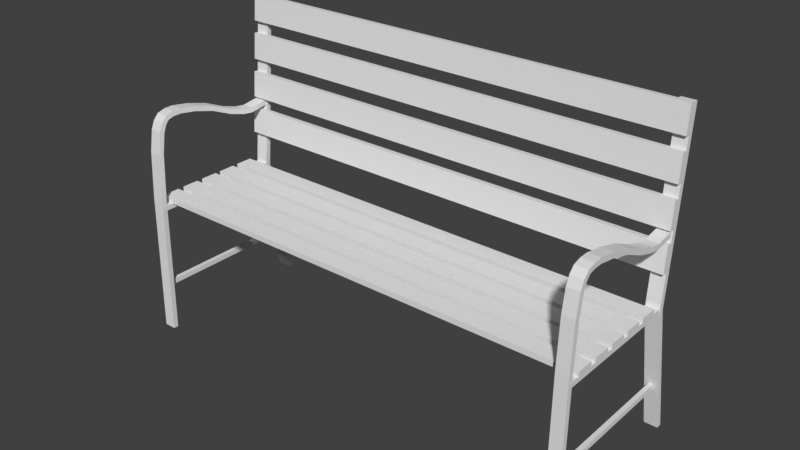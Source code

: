 # Source: Bench_Will.blend  (saved by Blender 2.79.0; exported with 4.5.12 LTS)
import bpy
from mathutils import Matrix  # noqa: F401  (used for matrix-valued properties, if any)

bpy.ops.wm.read_factory_settings(use_empty=True)
scene = bpy.context.scene
scene.name = 'Scene'

# ---- collections
col_collection_1 = bpy.data.collections.new('Collection 1'); scene.collection.children.link(col_collection_1)

# ---- world
world_world = bpy.data.worlds.new('World'); scene.world = world_world
world_world.color = (0.05088, 0.05088, 0.05088)
world_world.use_sun_shadow = False
world_world.sun_shadow_jitter_overblur = 0.0
world_world.cycles.sampling_method = 'MANUAL'

# ---- meshes
me_cube_004 = bpy.data.meshes.new('Cube.004')
me_cube_004.from_pydata([(-1.0, -1.004, -1.001), (-1.0, -1.004, 0.9986), (-1.0, 0.9964, -1.001), (-1.0, 0.9964, 0.9986), (1.0, -1.004, -1.001), (1.0, -1.004, 0.9986), (1.0, 0.9964, -1.001), (1.0, 0.9964, 0.9986), (-1.003, -12.46, -2.481), (-1.003, -22.16, -15.24), (-1.003, -12.46, -0.6104), (-1.003, -22.22, -13.4), (-0.9453, -12.46, -2.48), (-0.9453, -22.16, -15.24), (-0.9453, -12.46, -0.6104), (-0.9453, -22.22, -13.39), (-1.003, 1.002, -0.8188), (-1.003, 0.9971, -2.69), (-0.9453, 1.002, -0.8188), (-0.9453, 0.9971, -2.69), (-1.001, -12.64, 47.56), (-1.0, -23.36, 44.25), (-1.001, -12.65, 49.42), (-1.0, -23.38, 46.11), (-0.9488, -12.63, 47.57), (-0.9484, -23.36, 44.24), (-0.9489, -12.66, 49.44), (-0.9484, -23.38, 46.1), (-1.001, -9.093, 48.05), (-1.001, -9.075, 49.91), (-0.9488, -9.092, 48.07), (-0.9489, -9.077, 49.93), (-1.001, -7.507, 47.46), (-1.001, -7.395, 49.25), (-0.9488, -7.505, 47.48), (-0.9489, -7.397, 49.27), (-1.001, -6.951, 46.6), (-1.001, -6.752, 48.2), (-0.9488, -6.951, 46.62), (-0.9489, -6.752, 48.22), (-1.001, -6.617, 45.44), (-1.001, -6.285, 46.41), (-0.9488, -6.615, 45.46), (-0.9489, -6.283, 46.42), (-1.001, -6.455, 43.26), (-1.001, -6.069, 43.41), (-0.9488, -6.452, 43.27), (-0.9489, -6.066, 43.42), (-1.001, -6.388, 40.16), (-1.001, -6.0, 40.19), (-0.9488, -6.381, 40.17), (-0.9489, -5.997, 40.2), (-1.001, -6.506, 33.59), (-1.001, -6.12, 33.4), (-0.9488, -6.502, 33.6), (-0.9489, -6.117, 33.41), (-1.001, -6.845, 25.49), (-1.001, -6.463, 25.16), (-0.9488, -6.841, 25.5), (-0.9489, -6.455, 25.17), (-1.001, -7.465, 16.96), (-1.001, -7.081, 16.68), (-0.9488, -7.461, 16.97), (-0.9489, -7.074, 16.69), (-1.001, -7.756, 10.67), (-1.001, -7.368, 10.6), (-0.9488, -7.748, 10.68), (-0.9489, -7.365, 10.61), (-1.001, -7.802, 6.447), (-1.001, -7.415, 6.559), (-0.9488, -7.795, 6.46), (-0.9489, -7.411, 6.571), (-1.001, -7.406, -1.829), (-1.001, -7.033, -1.317), (-0.9488, -7.399, -1.813), (-0.9489, -7.03, -1.302), (-0.9851, -18.97, -9.666), (-0.985, -19.87, 45.91), (-0.9851, -18.59, -9.953), (-0.985, -19.48, 45.58), (-0.9663, -18.96, -9.657), (-0.9662, -19.87, 45.91), (-0.9663, -18.58, -9.945), (-0.9661, -19.48, 45.58), (-1.001, -12.5, 9.896), (-1.001, -12.08, 10.06), (-1.001, -12.39, 3.397), (-1.001, -11.98, 3.557), (0.999, -12.49, 9.897), (0.999, -12.08, 10.06), (0.999, -12.39, 3.397), (0.999, -11.98, 3.557), (-0.9999, -12.68, -1.144), (-0.9996, -13.51, 48.86), (-1.0, -12.3, -1.418), (-0.9996, -13.11, 48.56), (-0.9479, -12.67, -1.135), (-0.9476, -13.51, 48.86), (-0.948, -12.3, -1.411), (-0.9475, -13.11, 48.56), (-1.0, -3.96, -0.9316), (-1.0, -3.96, 1.068), (-1.0, -1.96, -0.9316), (-1.0, -1.96, 1.068), (1.0, -3.956, -0.9302), (1.0, -3.96, 1.068), (1.0, -1.96, -0.9316), (1.0, -1.96, 1.068), (-1.0, -6.953, -0.8185), (-1.0, -6.953, 1.181), (-1.0, -4.953, -0.8185), (-1.0, -4.953, 1.181), (1.0, -6.953, -0.8185), (1.0, -6.953, 1.181), (1.0, -4.953, -0.8185), (1.0, -4.953, 1.181), (-1.0, -9.829, -0.7359), (-1.0, -9.833, 1.263), (-1.0, -7.833, -0.7373), (-1.0, -7.833, 1.263), (1.0, -9.829, -0.7359), (1.0, -9.833, 1.263), (1.0, -7.833, -0.7373), (1.0, -7.833, 1.263), (-1.001, -12.64, 18.59), (-1.001, -12.23, 18.75), (-1.001, -12.53, 12.09), (-1.001, -12.12, 12.25), (0.999, -12.64, 18.59), (0.999, -12.23, 18.75), (0.999, -12.53, 12.09), (0.999, -12.12, 12.25), (-1.001, -12.79, 27.24), (-1.001, -12.37, 27.4), (-1.001, -12.68, 20.74), (-1.001, -12.26, 20.9), (0.999, -12.79, 27.24), (0.999, -12.37, 27.4), (0.999, -12.67, 20.74), (0.999, -12.26, 20.9), (-1.001, -12.93, 36.02), (-1.001, -12.52, 36.18), (-1.001, -12.82, 29.52), (-1.001, -12.41, 29.68), (0.999, -12.93, 36.02), (0.999, -12.52, 36.18), (0.999, -12.82, 29.52), (0.999, -12.41, 29.68), (-1.001, -13.08, 44.82), (-1.001, -12.67, 44.98), (-1.001, -12.97, 38.32), (-1.001, -12.56, 38.48), (0.999, -13.08, 44.82), (0.999, -12.67, 44.98), (0.999, -12.97, 38.32), (0.999, -12.56, 38.48), (0.9418, -12.46, -2.481), (0.9418, -22.16, -15.24), (0.9418, -12.46, -0.6104), (0.9418, -22.22, -13.4), (0.9991, -12.46, -2.48), (0.9991, -22.16, -15.24), (0.9991, -12.46, -0.6104), (0.9991, -22.22, -13.39), (0.9418, 1.002, -0.8188), (0.9418, 0.9971, -2.69), (0.9991, 1.002, -0.8188), (0.9991, 0.9971, -2.69), (0.9435, -12.64, 47.56), (0.9439, -23.36, 44.25), (0.9435, -12.65, 49.42), (0.9439, -23.38, 46.11), (0.9956, -12.63, 47.57), (0.9959, -23.36, 44.24), (0.9955, -12.66, 49.44), (0.9959, -23.38, 46.1), (0.9435, -9.093, 48.05), (0.9435, -9.075, 49.91), (0.9956, -9.092, 48.07), (0.9955, -9.077, 49.93), (0.9435, -7.507, 47.46), (0.9435, -7.395, 49.25), (0.9956, -7.505, 47.48), (0.9955, -7.397, 49.27), (0.9435, -6.951, 46.6), (0.9435, -6.752, 48.2), (0.9956, -6.951, 46.62), (0.9955, -6.752, 48.22), (0.9435, -6.617, 45.44), (0.9435, -6.285, 46.41), (0.9956, -6.615, 45.46), (0.9955, -6.283, 46.42), (0.9435, -6.455, 43.26), (0.9435, -6.069, 43.41), (0.9956, -6.452, 43.27), (0.9955, -6.066, 43.42), (0.9435, -6.388, 40.16), (0.9435, -6.0, 40.19), (0.9956, -6.381, 40.17), (0.9955, -5.997, 40.2), (0.9435, -6.506, 33.59), (0.9435, -6.12, 33.4), (0.9956, -6.502, 33.6), (0.9955, -6.117, 33.41), (0.9435, -6.845, 25.49), (0.9435, -6.463, 25.16), (0.9956, -6.841, 25.5), (0.9955, -6.455, 25.17), (0.9435, -7.465, 16.96), (0.9435, -7.081, 16.68), (0.9956, -7.461, 16.97), (0.9955, -7.074, 16.69), (0.9435, -7.756, 10.67), (0.9435, -7.368, 10.6), (0.9956, -7.748, 10.68), (0.9955, -7.365, 10.61), (0.9435, -7.802, 6.447), (0.9435, -7.415, 6.559), (0.9956, -7.795, 6.46), (0.9955, -7.411, 6.571), (0.9435, -7.406, -1.829), (0.9435, -7.033, -1.317), (0.9956, -7.399, -1.813), (0.9955, -7.03, -1.302), (0.9593, -18.97, -9.666), (0.9594, -19.87, 45.91), (0.9593, -18.59, -9.953), (0.9594, -19.48, 45.58), (0.9781, -18.96, -9.657), (0.9782, -19.87, 45.91), (0.9781, -18.58, -9.945), (0.9782, -19.48, 45.58), (0.9444, -12.68, -1.144), (0.9448, -13.51, 48.86), (0.9443, -12.3, -1.418), (0.9448, -13.11, 48.56), (0.9964, -12.67, -1.135), (0.9968, -13.51, 48.86), (0.9964, -12.3, -1.411), (0.9968, -13.11, 48.56)], [], [(0, 1, 3, 2), (2, 3, 7, 6), (6, 7, 5, 4), (4, 5, 1, 0), (2, 6, 4, 0), (7, 3, 1, 5), (8, 9, 11, 10), (10, 11, 15, 14), (14, 15, 13, 12), (12, 13, 9, 8), (14, 12, 19, 18), (12, 8, 17, 19), (10, 14, 18, 16), (8, 10, 16, 17), (16, 18, 19, 17), (20, 21, 23, 22), (22, 23, 27, 26), (26, 27, 25, 24), (24, 25, 21, 20), (27, 23, 21, 25), (20, 22, 29, 28), (26, 24, 30, 31), (24, 20, 28, 30), (22, 26, 31, 29), (31, 30, 34, 35), (28, 29, 33, 32), (30, 28, 32, 34), (29, 31, 35, 33), (35, 34, 38, 39), (32, 33, 37, 36), (34, 32, 36, 38), (33, 35, 39, 37), (38, 36, 40, 42), (37, 39, 43, 41), (39, 38, 42, 43), (36, 37, 41, 40), (43, 42, 46, 47), (40, 41, 45, 44), (42, 40, 44, 46), (41, 43, 47, 45), (44, 45, 49, 48), (46, 44, 48, 50), (45, 47, 51, 49), (47, 46, 50, 51), (50, 48, 52, 54), (49, 51, 55, 53), (51, 50, 54, 55), (48, 49, 53, 52), (55, 54, 58, 59), (52, 53, 57, 56), (54, 52, 56, 58), (53, 55, 59, 57), (58, 56, 60, 62), (57, 59, 63, 61), (59, 58, 62, 63), (56, 57, 61, 60), (61, 63, 67, 65), (63, 62, 66, 67), (60, 61, 65, 64), (62, 60, 64, 66), (67, 66, 70, 71), (64, 65, 69, 68), (66, 64, 68, 70), (65, 67, 71, 69), (70, 68, 72, 74), (69, 71, 75, 73), (71, 70, 74, 75), (68, 69, 73, 72), (76, 77, 79, 78), (78, 79, 83, 82), (82, 83, 81, 80), (80, 81, 77, 76), (84, 85, 87, 86), (86, 87, 91, 90), (90, 91, 89, 88), (88, 89, 85, 84), (86, 90, 88, 84), (91, 87, 85, 89), (92, 93, 95, 94), (94, 95, 99, 98), (98, 99, 97, 96), (96, 97, 93, 92), (100, 101, 103, 102), (102, 103, 107, 106), (106, 107, 105, 104), (104, 105, 101, 100), (102, 106, 104, 100), (107, 103, 101, 105), (108, 109, 111, 110), (110, 111, 115, 114), (114, 115, 113, 112), (112, 113, 109, 108), (110, 114, 112, 108), (115, 111, 109, 113), (116, 117, 119, 118), (118, 119, 123, 122), (122, 123, 121, 120), (120, 121, 117, 116), (118, 122, 120, 116), (123, 119, 117, 121), (124, 125, 127, 126), (126, 127, 131, 130), (130, 131, 129, 128), (128, 129, 125, 124), (126, 130, 128, 124), (131, 127, 125, 129), (132, 133, 135, 134), (134, 135, 139, 138), (138, 139, 137, 136), (136, 137, 133, 132), (134, 138, 136, 132), (139, 135, 133, 137), (140, 141, 143, 142), (142, 143, 147, 146), (146, 147, 145, 144), (144, 145, 141, 140), (142, 146, 144, 140), (147, 143, 141, 145), (148, 149, 151, 150), (150, 151, 155, 154), (154, 155, 153, 152), (152, 153, 149, 148), (150, 154, 152, 148), (155, 151, 149, 153), (156, 157, 159, 158), (158, 159, 163, 162), (162, 163, 161, 160), (160, 161, 157, 156), (162, 160, 167, 166), (160, 156, 165, 167), (158, 162, 166, 164), (156, 158, 164, 165), (164, 166, 167, 165), (168, 169, 171, 170), (170, 171, 175, 174), (174, 175, 173, 172), (172, 173, 169, 168), (175, 171, 169, 173), (168, 170, 177, 176), (174, 172, 178, 179), (172, 168, 176, 178), (170, 174, 179, 177), (179, 178, 182, 183), (176, 177, 181, 180), (178, 176, 180, 182), (177, 179, 183, 181), (183, 182, 186, 187), (180, 181, 185, 184), (182, 180, 184, 186), (181, 183, 187, 185), (186, 184, 188, 190), (185, 187, 191, 189), (187, 186, 190, 191), (184, 185, 189, 188), (191, 190, 194, 195), (188, 189, 193, 192), (190, 188, 192, 194), (189, 191, 195, 193), (192, 193, 197, 196), (194, 192, 196, 198), (193, 195, 199, 197), (195, 194, 198, 199), (198, 196, 200, 202), (197, 199, 203, 201), (199, 198, 202, 203), (196, 197, 201, 200), (203, 202, 206, 207), (200, 201, 205, 204), (202, 200, 204, 206), (201, 203, 207, 205), (206, 204, 208, 210), (205, 207, 211, 209), (207, 206, 210, 211), (204, 205, 209, 208), (209, 211, 215, 213), (211, 210, 214, 215), (208, 209, 213, 212), (210, 208, 212, 214), (215, 214, 218, 219), (212, 213, 217, 216), (214, 212, 216, 218), (213, 215, 219, 217), (218, 216, 220, 222), (217, 219, 223, 221), (219, 218, 222, 223), (216, 217, 221, 220), (224, 225, 227, 226), (226, 227, 231, 230), (230, 231, 229, 228), (228, 229, 225, 224), (232, 233, 235, 234), (234, 235, 239, 238), (238, 239, 237, 236), (236, 237, 233, 232)])
_uv = me_cube_004.uv_layers.new(name='UVMap')
_uv.uv.foreach_set('vector', [2.283, 0.5392, 1.077, 0.5392, 1.077, 0.4618, 2.283, 0.4618, 1.077, 0.3843, 1.077, 0.4618, -0.1296, 0.4618, -0.1296, 0.3843, -1.336, 0.4618, -0.1296, 0.4618, -0.1296, 0.5392, -1.336, 0.5392, -0.1296, 0.3069, -0.1296, 0.2294, 1.077, 0.2294, 1.077, 0.3069, 1.077, 0.3843, -0.1296, 0.3843, -0.1296, 0.3069, 1.077, 0.3069, -0.1296, 0.4618, 1.077, 0.4618, 1.077, 0.5392, -0.1296, 0.5392, 0.08655, 1.232, -2.649, 1.236, -2.534, 1.048, 0.2069, 1.047, 0.2069, 1.047, -2.534, 1.048, -2.534, 0.4481, 0.2072, 0.4472, 0.2072, 0.4472, -2.534, 0.4481, -2.649, 0.2642, 0.08673, 0.2661, 0.08673, 0.2661, -2.649, 0.2642, -2.663, -0.08048, 0.07339, -0.07848, 0.2072, 0.4472, 0.2073, -0.179, 2.704, -0.1812, 2.702, 0.4472, 0.2073, -0.179, 0.2098, -0.5544, 2.705, -0.5544, 2.704, -0.1812, 0.2069, 1.047, 0.2072, 0.4472, 2.702, 0.4472, 2.702, 1.047, 0.2092, 1.199, 0.2069, 1.047, 2.702, 1.047, 2.704, 1.199, 2.702, 1.047, 2.702, 0.4472, 2.806, 0.4471, 2.805, 1.047, 1.026, 0.5372, 0.9398, 0.4908, 0.9513, 0.4793, 1.038, 0.5256, 0.9025, 0.4213, 0.9513, 0.4793, 0.9503, 0.4796, 0.9012, 0.4222, 0.9012, 0.4222, 0.9503, 0.4796, 0.9401, 0.4897, 0.8908, 0.437, 0.8908, 0.437, 0.9401, 0.4897, 0.9398, 0.4908, 0.8898, 0.4384, 0.9503, 0.4796, 0.9513, 0.4793, 0.9398, 0.4908, 0.9401, 0.4897, 1.026, 0.5372, 1.038, 0.5256, 1.063, 0.5449, 1.051, 0.5562, 0.9012, 0.4222, 0.8908, 0.437, 0.8216, 0.3857, 0.8547, 0.3593, 0.8908, 0.437, 0.8898, 0.4384, 0.8207, 0.3869, 0.8216, 0.3857, 0.9025, 0.4213, 0.9012, 0.4222, 0.8547, 0.3593, 0.8556, 0.3582, 0.8547, 0.3593, 0.8216, 0.3857, 0.7839, 0.3575, 0.8232, 0.3385, 1.051, 0.5562, 1.063, 0.5449, 1.069, 0.5594, 1.057, 0.5697, 0.8216, 0.3857, 0.8207, 0.3869, 0.7829, 0.3587, 0.7839, 0.3575, 0.8556, 0.3582, 0.8547, 0.3593, 0.8232, 0.3385, 0.8234, 0.3372, 0.8232, 0.3385, 0.7839, 0.3575, 0.7559, 0.3481, 0.7964, 0.332, 1.057, 0.5697, 1.069, 0.5594, 1.066, 0.5698, 1.055, 0.5784, 0.7839, 0.3575, 0.7829, 0.3587, 0.755, 0.3494, 0.7559, 0.3481, 0.8234, 0.3372, 0.8232, 0.3385, 0.7964, 0.332, 0.7961, 0.3307, 0.7559, 0.3481, 0.755, 0.3494, 0.7213, 0.3435, 0.7219, 0.3421, 0.7961, 0.3307, 0.7964, 0.332, 0.7475, 0.3306, 0.7471, 0.3292, 0.7964, 0.332, 0.7559, 0.3481, 0.7219, 0.3421, 0.7475, 0.3306, 1.055, 0.5784, 1.066, 0.5698, 1.058, 0.5838, 1.05, 0.5876, 0.7475, 0.3306, 0.7219, 0.3421, 0.6613, 0.3411, 0.6647, 0.3306, 1.05, 0.5876, 1.058, 0.5838, 1.041, 0.6035, 1.037, 0.602, 0.7219, 0.3421, 0.7213, 0.3435, 0.661, 0.3425, 0.6613, 0.3411, 0.7471, 0.3292, 0.7475, 0.3306, 0.6647, 0.3306, 0.6643, 0.3292, 1.037, 0.602, 1.041, 0.6035, 1.021, 0.6237, 1.019, 0.6214, 0.6613, 0.3411, 0.661, 0.3425, 0.5792, 0.3418, 0.5796, 0.3403, 0.6643, 0.3292, 0.6647, 0.3306, 0.58, 0.3333, 0.5796, 0.3317, 0.6647, 0.3306, 0.6613, 0.3411, 0.5796, 0.3403, 0.58, 0.3333, 0.5796, 0.3403, 0.5792, 0.3418, 0.4775, 0.3447, 0.4778, 0.3429, 0.5796, 0.3317, 0.58, 0.3333, 0.475, 0.3373, 0.4746, 0.3354, 0.58, 0.3333, 0.5796, 0.3403, 0.4778, 0.3429, 0.475, 0.3373, 1.019, 0.6214, 1.021, 0.6237, 0.9782, 0.6646, 0.977, 0.661, 0.475, 0.3373, 0.4778, 0.3429, 0.3681, 0.3449, 0.364, 0.3397, 0.977, 0.661, 0.9782, 0.6646, 0.9248, 0.713, 0.9245, 0.7087, 0.4778, 0.3429, 0.4775, 0.3447, 0.3679, 0.3469, 0.3681, 0.3449, 0.4746, 0.3354, 0.475, 0.3373, 0.364, 0.3397, 0.3636, 0.3378, 0.3681, 0.3449, 0.3679, 0.3469, 0.2564, 0.3501, 0.2566, 0.3482, 0.3636, 0.3378, 0.364, 0.3397, 0.2527, 0.3426, 0.2523, 0.3408, 0.364, 0.3397, 0.3681, 0.3449, 0.2566, 0.3482, 0.2527, 0.3426, 0.9245, 0.7087, 0.9248, 0.713, 0.8683, 0.7612, 0.8677, 0.7571, 0.2523, 0.3408, 0.2527, 0.3426, 0.1525, 0.3472, 0.1521, 0.3456, 0.2527, 0.3426, 0.2566, 0.3482, 0.1541, 0.3541, 0.1525, 0.3472, 0.8677, 0.7571, 0.8683, 0.7612, 0.8287, 0.7968, 0.8268, 0.7939, 0.2566, 0.3482, 0.2564, 0.3501, 0.1538, 0.3558, 0.1541, 0.3541, 0.1525, 0.3472, 0.1541, 0.3541, 0.06276, 0.3586, 0.06409, 0.3523, 0.8268, 0.7939, 0.8287, 0.7968, 0.8033, 0.8213, 0.8002, 0.8196, 0.1541, 0.3541, 0.1538, 0.3558, 0.06241, 0.3603, 0.06276, 0.3586, 0.1521, 0.3456, 0.1525, 0.3472, 0.06409, 0.3523, 0.06359, 0.3506, 0.06276, 0.3586, 0.06241, 0.3603, -0.05026, 0.3673, -0.04977, 0.3653, 0.06359, 0.3506, 0.06409, 0.3523, -0.04347, 0.3596, -0.04414, 0.3577, 0.06409, 0.3523, 0.06276, 0.3586, -0.04977, 0.3653, -0.04347, 0.3596, 0.8002, 0.8196, 0.8033, 0.8213, 0.7566, 0.872, 0.7512, 0.8729, 0.5859, -1.39, 0.5859, 2.395, 0.5202, 2.372, 0.5202, -1.411, 0.52, -1.411, 0.5198, 0.8877, 0.4799, 0.8881, 0.4799, -1.394, 0.4799, -1.394, 0.4799, 0.8881, 0.4403, 0.9219, 0.4403, -1.363, 0.4403, -1.363, 0.4403, 0.9219, 0.4004, 0.9216, 0.4004, -1.364, 2.0, 0.9992, 0.9995, 1.0, 0.9989, 0.9244, 2.001, 0.9236, 0.999, 0.8475, 0.9989, 0.9244, 0.001308, 0.9255, 0.0003811, 0.8437, -1.001, 0.9223, 0.001308, 0.9255, -9.835e-05, 1.001, -1.0, 1.002, 0.001213, 0.7699, 0.001262, 0.6952, 1.0, 0.6961, 1.001, 0.7681, 0.999, 0.8475, 0.0003811, 0.8437, 0.001213, 0.7699, 1.001, 0.7681, 0.001308, 0.9255, 0.9989, 0.9244, 0.9995, 1.0, -9.835e-05, 1.001, 0.6191, -0.4063, 0.6171, 1.694, 0.4957, 1.694, 0.4977, -0.405, 0.4077, -0.405, 0.4077, 1.677, 0.2113, 1.677, 0.2113, -0.4022, 0.2113, -0.4022, 0.2113, 1.677, 0.1596, 1.694, 0.1596, -0.3868, 0.1596, -0.3868, 0.1596, 1.694, -0.003552, 1.693, -0.00941, -0.3872, 2.283, 0.6149, 1.077, 0.6149, 1.077, 0.5374, 2.283, 0.5374, 1.077, 0.46, 1.077, 0.5374, -0.1296, 0.5374, -0.1296, 0.46, -1.336, 0.5374, -0.1296, 0.5374, -0.1296, 0.6149, -1.336, 0.6149, -0.1296, 0.3826, -0.1296, 0.3051, 1.077, 0.3051, 1.077, 0.3826, 1.077, 0.46, -0.1296, 0.46, -0.1296, 0.3826, 1.077, 0.3826, -0.1296, 0.5374, 1.077, 0.5374, 1.077, 0.6149, -0.1296, 0.6149, 2.282, 0.6924, 1.076, 0.6924, 1.076, 0.615, 2.282, 0.615, 1.076, 0.5375, 1.076, 0.615, -0.1309, 0.615, -0.1309, 0.5375, -1.337, 0.615, -0.1309, 0.615, -0.1309, 0.6924, -1.337, 0.6924, -0.1309, 0.4601, -0.1309, 0.3826, 1.076, 0.3826, 1.076, 0.4601, 1.076, 0.5375, -0.1309, 0.5375, -0.1309, 0.4601, 1.076, 0.4601, -0.1309, 0.615, 1.076, 0.615, 1.076, 0.6924, -0.1309, 0.6924, 2.282, 0.7675, 1.076, 0.7675, 1.076, 0.69, 2.282, 0.69, 1.076, 0.6126, 1.076, 0.69, -0.1309, 0.69, -0.1309, 0.6126, -1.337, 0.69, -0.1309, 0.69, -0.1309, 0.7675, -1.337, 0.7675, -0.1309, 0.5351, -0.1309, 0.4577, 1.076, 0.4577, 1.076, 0.5351, 1.076, 0.6126, -0.1309, 0.6126, -0.1309, 0.5351, 1.076, 0.5351, -0.1309, 0.69, 1.076, 0.69, 1.076, 0.7675, -0.1309, 0.7675, 1.999, 0.3048, 0.9985, 0.3056, 0.9979, 0.2301, 2.0, 0.2293, 0.998, 0.1532, 0.9979, 0.2301, 0.0003314, 0.2311, -0.0005955, 0.1494, -1.002, 0.228, 0.0003314, 0.2311, -0.001075, 0.3067, -1.001, 0.3075, 0.000236, 0.07554, 0.0002854, 0.00084, 0.9994, 0.001729, 1.0, 0.07373, 0.998, 0.1532, -0.0005955, 0.1494, 0.000236, 0.07554, 1.0, 0.07373, 0.0003314, 0.2311, 0.9979, 0.2301, 0.9985, 0.3056, -0.001075, 0.3067, 2.0, 0.3829, 0.9995, 0.3838, 0.9989, 0.3082, 2.001, 0.3074, 0.999, 0.2313, 0.9989, 0.3082, 0.001308, 0.3093, 0.0003811, 0.2275, -1.001, 0.3061, 0.001308, 0.3093, -9.835e-05, 0.3848, -1.0, 0.3856, 0.001213, 0.1537, 0.001262, 0.07897, 1.0, 0.07985, 1.001, 0.1519, 0.999, 0.2313, 0.0003811, 0.2275, 0.001213, 0.1537, 1.001, 0.1519, 0.001308, 0.3093, 0.9989, 0.3082, 0.9995, 0.3838, -9.835e-05, 0.3848, 2.0, 1.076, 0.9995, 1.077, 0.9989, 1.002, 2.001, 1.001, 0.999, 0.9247, 0.9989, 1.002, 0.001308, 1.003, 0.0003811, 0.9209, -1.001, 0.9995, 0.001308, 1.003, -9.835e-05, 1.078, -1.0, 1.079, 0.001213, 0.847, 0.001262, 0.7723, 1.0, 0.7732, 1.001, 0.8452, 0.999, 0.9247, 0.0003811, 0.9209, 0.001213, 0.847, 1.001, 0.8452, 0.001308, 1.003, 0.9989, 1.002, 0.9995, 1.077, -9.835e-05, 1.078, 2.0, 0.4581, 0.9995, 0.459, 0.9989, 0.3834, 2.001, 0.3826, 0.999, 0.3065, 0.9989, 0.3834, 0.001308, 0.3845, 0.0003811, 0.3027, -1.001, 0.3813, 0.001308, 0.3845, -9.835e-05, 0.46, -1.0, 0.4608, 0.001213, 0.2289, 0.001262, 0.1542, 1.0, 0.155, 1.001, 0.227, 0.999, 0.3065, 0.0003811, 0.3027, 0.001213, 0.2289, 1.001, 0.227, 0.001308, 0.3845, 0.9989, 0.3834, 0.9995, 0.459, -9.835e-05, 0.46, 0.08655, 1.232, -2.649, 1.236, -2.534, 1.048, 0.2069, 1.047, 0.2069, 1.047, -2.534, 1.048, -2.534, 0.4481, 0.2072, 0.4472, 0.2072, 0.4472, -2.534, 0.4481, -2.649, 0.2642, 0.08673, 0.2661, 0.08673, 0.2661, -2.649, 0.2642, -2.663, -0.08048, 0.07339, -0.07848, 0.2072, 0.4472, 0.2073, -0.179, 2.704, -0.1812, 2.702, 0.4472, 0.2073, -0.179, 0.2098, -0.5544, 2.705, -0.5544, 2.704, -0.1812, 0.2069, 1.047, 0.2072, 0.4472, 2.702, 0.4472, 2.702, 1.047, 0.2092, 1.199, 0.2069, 1.047, 2.702, 1.047, 2.704, 1.199, 2.702, 1.047, 2.702, 0.4472, 2.806, 0.4471, 2.805, 1.047, 1.026, 0.5372, 0.9398, 0.4908, 0.9513, 0.4793, 1.038, 0.5256, 0.9025, 0.4213, 0.9513, 0.4793, 0.9503, 0.4796, 0.9012, 0.4222, 0.9012, 0.4222, 0.9503, 0.4796, 0.9401, 0.4897, 0.8908, 0.437, 0.8908, 0.437, 0.9401, 0.4897, 0.9398, 0.4908, 0.8898, 0.4384, 0.9503, 0.4796, 0.9513, 0.4793, 0.9398, 0.4908, 0.9401, 0.4897, 1.026, 0.5372, 1.038, 0.5256, 1.063, 0.5449, 1.051, 0.5562, 0.9012, 0.4222, 0.8908, 0.437, 0.8216, 0.3857, 0.8547, 0.3593, 0.8908, 0.437, 0.8898, 0.4384, 0.8207, 0.3869, 0.8216, 0.3857, 0.9025, 0.4213, 0.9012, 0.4222, 0.8547, 0.3593, 0.8556, 0.3582, 0.8547, 0.3593, 0.8216, 0.3857, 0.7839, 0.3575, 0.8232, 0.3385, 1.051, 0.5562, 1.063, 0.5449, 1.069, 0.5594, 1.057, 0.5697, 0.8216, 0.3857, 0.8207, 0.3869, 0.7829, 0.3587, 0.7839, 0.3575, 0.8556, 0.3582, 0.8547, 0.3593, 0.8232, 0.3385, 0.8234, 0.3372, 0.8232, 0.3385, 0.7839, 0.3575, 0.7559, 0.3481, 0.7964, 0.332, 1.057, 0.5697, 1.069, 0.5594, 1.066, 0.5698, 1.055, 0.5784, 0.7839, 0.3575, 0.7829, 0.3587, 0.755, 0.3494, 0.7559, 0.3481, 0.8234, 0.3372, 0.8232, 0.3385, 0.7964, 0.332, 0.7961, 0.3307, 0.7559, 0.3481, 0.755, 0.3494, 0.7213, 0.3435, 0.7219, 0.3421, 0.7961, 0.3307, 0.7964, 0.332, 0.7475, 0.3306, 0.7471, 0.3292, 0.7964, 0.332, 0.7559, 0.3481, 0.7219, 0.3421, 0.7475, 0.3306, 1.055, 0.5784, 1.066, 0.5698, 1.058, 0.5838, 1.05, 0.5876, 0.7475, 0.3306, 0.7219, 0.3421, 0.6613, 0.3411, 0.6647, 0.3306, 1.05, 0.5876, 1.058, 0.5838, 1.041, 0.6035, 1.037, 0.602, 0.7219, 0.3421, 0.7213, 0.3435, 0.661, 0.3425, 0.6613, 0.3411, 0.7471, 0.3292, 0.7475, 0.3306, 0.6647, 0.3306, 0.6643, 0.3292, 1.037, 0.602, 1.041, 0.6035, 1.021, 0.6237, 1.019, 0.6214, 0.6613, 0.3411, 0.661, 0.3425, 0.5792, 0.3418, 0.5796, 0.3403, 0.6643, 0.3292, 0.6647, 0.3306, 0.58, 0.3333, 0.5796, 0.3317, 0.6647, 0.3306, 0.6613, 0.3411, 0.5796, 0.3403, 0.58, 0.3333, 0.5796, 0.3403, 0.5792, 0.3418, 0.4775, 0.3447, 0.4778, 0.3429, 0.5796, 0.3317, 0.58, 0.3333, 0.475, 0.3373, 0.4746, 0.3354, 0.58, 0.3333, 0.5796, 0.3403, 0.4778, 0.3429, 0.475, 0.3373, 1.019, 0.6214, 1.021, 0.6237, 0.9782, 0.6646, 0.977, 0.661, 0.475, 0.3373, 0.4778, 0.3429, 0.3681, 0.3449, 0.364, 0.3397, 0.977, 0.661, 0.9782, 0.6646, 0.9248, 0.713, 0.9245, 0.7087, 0.4778, 0.3429, 0.4775, 0.3447, 0.3679, 0.3469, 0.3681, 0.3449, 0.4746, 0.3354, 0.475, 0.3373, 0.364, 0.3397, 0.3636, 0.3378, 0.3681, 0.3449, 0.3679, 0.3469, 0.2564, 0.3501, 0.2566, 0.3482, 0.3636, 0.3378, 0.364, 0.3397, 0.2527, 0.3426, 0.2523, 0.3408, 0.364, 0.3397, 0.3681, 0.3449, 0.2566, 0.3482, 0.2527, 0.3426, 0.9245, 0.7087, 0.9248, 0.713, 0.8683, 0.7612, 0.8677, 0.7571, 0.2523, 0.3408, 0.2527, 0.3426, 0.1525, 0.3472, 0.1521, 0.3456, 0.2527, 0.3426, 0.2566, 0.3482, 0.1541, 0.3541, 0.1525, 0.3472, 0.8677, 0.7571, 0.8683, 0.7612, 0.8287, 0.7968, 0.8268, 0.7939, 0.2566, 0.3482, 0.2564, 0.3501, 0.1538, 0.3558, 0.1541, 0.3541, 0.1525, 0.3472, 0.1541, 0.3541, 0.06276, 0.3586, 0.06409, 0.3523, 0.8268, 0.7939, 0.8287, 0.7968, 0.8033, 0.8213, 0.8002, 0.8196, 0.1541, 0.3541, 0.1538, 0.3558, 0.06241, 0.3603, 0.06276, 0.3586, 0.1521, 0.3456, 0.1525, 0.3472, 0.06409, 0.3523, 0.06359, 0.3506, 0.06276, 0.3586, 0.06241, 0.3603, -0.05026, 0.3673, -0.04977, 0.3653, 0.06359, 0.3506, 0.06409, 0.3523, -0.04347, 0.3596, -0.04414, 0.3577, 0.06409, 0.3523, 0.06276, 0.3586, -0.04977, 0.3653, -0.04347, 0.3596, 0.8002, 0.8196, 0.8033, 0.8213, 0.7566, 0.872, 0.7512, 0.8729, 0.5859, -1.39, 0.5859, 2.395, 0.5202, 2.372, 0.5202, -1.411, 0.52, -1.411, 0.5198, 0.8877, 0.4799, 0.8881, 0.4799, -1.394, 0.4799, -1.394, 0.4799, 0.8881, 0.4403, 0.9219, 0.4403, -1.363, 0.4403, -1.363, 0.4403, 0.9219, 0.4004, 0.9216, 0.4004, -1.364, 0.6191, -0.4063, 0.6171, 1.694, 0.4957, 1.694, 0.4977, -0.405, 0.4077, -0.405, 0.4077, 1.677, 0.2113, 1.677, 0.2113, -0.4022, 0.2113, -0.4022, 0.2113, 1.677, 0.1596, 1.694, 0.1596, -0.3868, 0.1596, -0.3868, 0.1596, 1.694, -0.003552, 1.693, -0.00941, -0.3872])
me_cube_004.use_remesh_preserve_volume = False
me_cube_004.use_remesh_preserve_attributes = False
me_cube_004.use_mirror_vertex_groups = False
me_cube_004.update()

# ---- objects
ob_cube_000 = bpy.data.objects.new('Cube.000', me_cube_004)

# ---- transforms, parenting, visibility, modifiers, constraints
ob_cube_000.location = (-1.414, 0.3218, -0.5328)
ob_cube_000.scale = (0.8022, 0.8022, 0.8022)
ob_cube_000.delta_location = (1.36, -0.06955, 1.996)
ob_cube_000.delta_rotation_euler = (7.774, -0.0, 0.0)
ob_cube_000.delta_scale = (1.471, 0.08278, 0.01718)
ob_cube_000.lineart.crease_threshold = 0.0

# ---- collection membership
col_collection_1.objects.link(ob_cube_000)

# ---- scene / render settings (as saved in the file)
scene.frame_start = 1; scene.frame_end = 250; scene.frame_set(1)
scene.render.engine = 'BLENDER_EEVEE_NEXT'
scene.render.resolution_percentage = 50
scene.render.dither_intensity = 0.0
scene.cycles.use_denoising = False
scene.cycles.samples = 128
scene.cycles.sampling_pattern = 'TABULATED_SOBOL'
scene.cycles.use_adaptive_sampling = False
scene.cycles.use_light_tree = False
scene.cycles.blur_glossy = 0.0
scene.cycles.sample_clamp_indirect = 0.0
scene.view_settings.view_transform = 'Standard'
bpy.context.view_layer.update()

# ---- added for rendering (the .blend has no active camera and no usable light): camera, sun
cam_auto = bpy.data.cameras.new('AutoCamera')
cam_auto.lens = 50.0
cam_auto.sensor_width = 36.0
cam_auto.clip_end = 1000.0
ob_auto_camera = bpy.data.objects.new('AutoCamera', cam_auto)
scene.collection.objects.link(ob_auto_camera)
ob_auto_camera.location = (2.79204, -3.46317, 3.02075)
ob_auto_camera.rotation_euler = (1.09748, -7.21219e-08, 0.694738)
scene.camera = ob_auto_camera
light_auto_sun = bpy.data.lights.new('AutoSun', 'SUN')
light_auto_sun.energy = 3.0
light_auto_sun.angle = 0.0523599
ob_auto_sun = bpy.data.objects.new('AutoSun', light_auto_sun)
scene.collection.objects.link(ob_auto_sun)
ob_auto_sun.rotation_euler = (0.872665, 0.174533, 0.523599)
bpy.context.view_layer.update()
